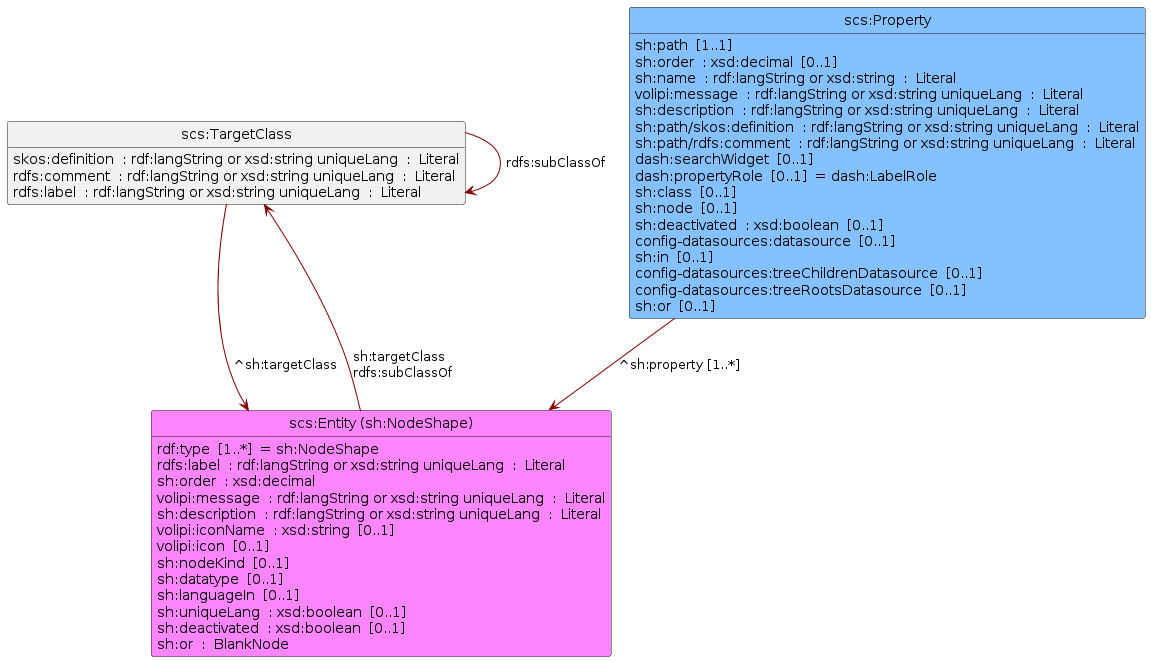

The diagram above was rendered by PlantUML. Its source (embedded in the PNG):
@startuml
set namespaceSeparator none
skinparam classFontSize 14
!define LIGHTORANGE
skinparam componentStyle uml2
skinparam wrapMessageWidth 100
skinparam ArrowColor #Maroon
set namespaceSeparator none 
Class "scs:TargetClass" 
"scs:TargetClass" : skos:definition  : rdf:langString or xsd:string uniqueLang  :  Literal 
"scs:TargetClass" : rdfs:comment  : rdf:langString or xsd:string uniqueLang  :  Literal 
"scs:TargetClass" : rdfs:label  : rdf:langString or xsd:string uniqueLang  :  Literal 
"scs:TargetClass" --> "scs:Entity (sh:NodeShape)" : ^sh:targetClass 
"scs:TargetClass" --> "scs:TargetClass" : rdfs:subClassOf 
Class "scs:Entity (sh:NodeShape)" #back:FD85FD
"scs:Entity (sh:NodeShape)" : rdf:type  [1..*]  = sh:NodeShape  
"scs:Entity (sh:NodeShape)" : rdfs:label  : rdf:langString or xsd:string uniqueLang  :  Literal 
"scs:Entity (sh:NodeShape)" : sh:order  : xsd:decimal  
"scs:Entity (sh:NodeShape)" : volipi:message  : rdf:langString or xsd:string uniqueLang  :  Literal 
"scs:Entity (sh:NodeShape)" : sh:description  : rdf:langString or xsd:string uniqueLang  :  Literal 
"scs:Entity (sh:NodeShape)" : volipi:iconName  : xsd:string  [0..1]  
"scs:Entity (sh:NodeShape)" : volipi:icon  [0..1]  
"scs:Entity (sh:NodeShape)" : sh:nodeKind  [0..1]  
"scs:Entity (sh:NodeShape)" : sh:datatype  [0..1]  
"scs:Entity (sh:NodeShape)" : sh:languageIn  [0..1]  
"scs:Entity (sh:NodeShape)" : sh:uniqueLang  : xsd:boolean  [0..1]  
"scs:Entity (sh:NodeShape)" : sh:deactivated  : xsd:boolean  [0..1]  
"scs:Entity (sh:NodeShape)" : sh:or  :  BlankNode 
"scs:Entity (sh:NodeShape)" --> "scs:TargetClass" : sh:targetClass \lrdfs:subClassOf 
Class "scs:Property" #back:85C0FF
"scs:Property" : sh:path  [1..1]  
"scs:Property" : sh:order  : xsd:decimal  [0..1]  
"scs:Property" : sh:name  : rdf:langString or xsd:string  :  Literal 
"scs:Property" : volipi:message  : rdf:langString or xsd:string uniqueLang  :  Literal 
"scs:Property" : sh:description  : rdf:langString or xsd:string uniqueLang  :  Literal 
"scs:Property" : sh:path/skos:definition  : rdf:langString or xsd:string uniqueLang  :  Literal 
"scs:Property" : sh:path/rdfs:comment  : rdf:langString or xsd:string uniqueLang  :  Literal 
"scs:Property" : dash:searchWidget  [0..1]  
"scs:Property" : dash:propertyRole  [0..1]  = dash:LabelRole  
"scs:Property" : sh:class  [0..1]  
"scs:Property" : sh:node  [0..1]  
"scs:Property" : sh:deactivated  : xsd:boolean  [0..1]  
"scs:Property" : config-datasources:datasource  [0..1]  
"scs:Property" : sh:in  [0..1]  
"scs:Property" : config-datasources:treeChildrenDatasource  [0..1]  
"scs:Property" : config-datasources:treeRootsDatasource  [0..1]  
"scs:Property" : sh:or  [0..1]  
"scs:Property" --> "scs:Entity (sh:NodeShape)" : ^sh:property<U+00A0>[1..*]  
hide circle
hide methods
hide empty members
@enduml